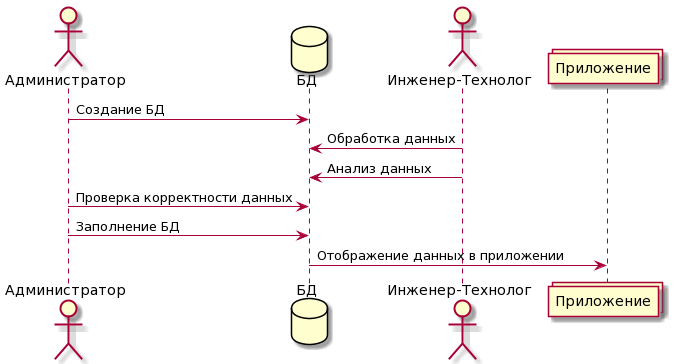

The diagram above was rendered by PlantUML. Its source (embedded in the PNG):
@startuml
actor Администратор
database БД
actor "Инженер-Технолог"
collections Приложение
Администратор -> БД : Создание БД
"Инженер-Технолог" -> БД : Обработка данных
"Инженер-Технолог" -> БД : Анализ данных
Администратор -> БД : Проверка корректности данных
Администратор -> БД : Заполнение БД
БД -> Приложение : Отображение данных в приложении
@enduml